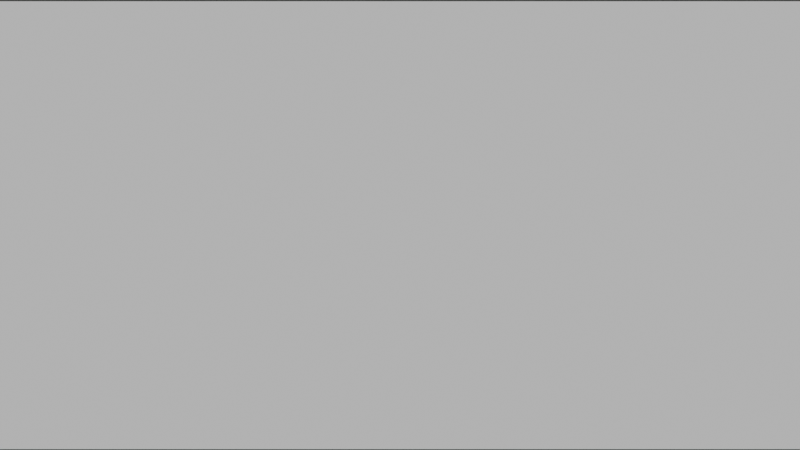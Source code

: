 # Source: AnimationTemplate.blend  (saved by Blender 2.91.10; exported with 4.5.12 LTS)
import bpy
from mathutils import Matrix  # noqa: F401  (used for matrix-valued properties, if any)

bpy.ops.wm.read_factory_settings(use_empty=True)
scene = bpy.context.scene
scene.name = 'Scene'

# ---- collections
col_collection = bpy.data.collections.new('Collection'); scene.collection.children.link(col_collection)

# ---- world
world_world = bpy.data.worlds.new('World'); scene.world = world_world
world_world.use_nodes = True; world_world.node_tree.nodes.clear()
_N = world_world.node_tree.nodes; _L = world_world.node_tree.links
n0 = _N.new('ShaderNodeOutputWorld'); n0.name = 'World Output'; n0.location = (300, 300)
n1 = _N.new('ShaderNodeBackground'); n1.name = 'Background'; n1.location = (10, 300)
n1.inputs[0].default_value = (0.05088, 0.05088, 0.05088, 1.0)
_L.new(n1.outputs[0], n0.inputs[0])
n0.is_active_output = True
world_world.color = (0.05088, 0.05088, 0.05088)
world_world.use_sun_shadow = False
world_world.sun_shadow_jitter_overblur = 0.0

# ---- cameras
cam_camera = bpy.data.cameras.new('Camera')
cam_camera.type = 'ORTHO'
cam_camera.clip_end = 100.0
cam_camera.ortho_scale = 7.314

# ---- meshes
me_plane = bpy.data.meshes.new('Plane')
me_plane.from_pydata([(-12.89, -2.047, 7.953e-08), (12.89, -2.047, 7.953e-08), (-12.89, 2.047, -7.953e-08), (12.89, 2.047, -7.953e-08), (-10.8, -2.047, -0.4975), (10.8, -2.047, -0.4975), (-10.8, 2.047, -0.4975), (10.8, 2.047, -0.4975), (-7.773, -2.047, -0.995), (7.773, -2.047, -0.995), (-7.773, 2.047, -0.995), (7.773, 2.047, -0.995), (-5.608, -2.047, -1.493), (5.608, -2.047, -1.493), (-5.608, 2.047, -1.493), (5.608, 2.047, -1.493), (-3.639, -2.047, -1.99), (3.639, -2.047, -1.99), (-3.639, 2.047, -1.99), (3.639, 2.047, -1.99)], [], [(0, 1, 3, 2), (4, 5, 7, 6), (8, 9, 11, 10), (12, 13, 15, 14), (16, 17, 19, 18)])
_uv = me_plane.uv_layers.new(name='UVMap')
_uv.uv.foreach_set('vector', [0.0, 0.0, 1.0, 0.0, 1.0, 1.0, 0.0, 1.0, 0.0, 0.0, 1.0, 0.0, 1.0, 1.0, 0.0, 1.0, 0.0, 0.0, 1.0, 0.0, 1.0, 1.0, 0.0, 1.0, 0.0, 0.0, 1.0, 0.0, 1.0, 1.0, 0.0, 1.0, 0.0, 0.0, 1.0, 0.0, 1.0, 1.0, 0.0, 1.0])
me_plane.use_remesh_fix_poles = True
me_plane.use_remesh_preserve_attributes = False
me_plane.use_mirror_vertex_groups = False
me_plane.update()

# ---- objects
ob_camera = bpy.data.objects.new('Camera', cam_camera)
ob_plane = bpy.data.objects.new('Plane', me_plane)

# ---- transforms, parenting, visibility, modifiers, constraints
ob_camera.location = (0.0, -10.0, 0.0)
ob_camera.rotation_euler = (1.571, -1.192e-08, 6.283)
ob_camera.lock_rotations_4d = False
ob_camera.empty_display_type = 'ARROWS'
ob_camera.color = (0.0, 0.0, 0.0, 0.0)
ob_camera.display_type = 'WIRE'
ob_camera.lineart.crease_threshold = 0.0
ob_plane.location = (0.0, 0.0, 0.0)
ob_plane.rotation_euler = (1.571, -0.0, 0.0)
ob_plane.lineart.crease_threshold = 0.0

# ---- collection membership
col_collection.objects.link(ob_camera)
col_collection.objects.link(ob_plane)

# ---- scene / render settings (as saved in the file)
scene.camera = ob_camera
scene.frame_start = 1; scene.frame_end = 250; scene.frame_set(1)
scene.render.engine = 'CYCLES'
scene.cycles.use_denoising = False
scene.cycles.samples = 128
scene.cycles.sampling_pattern = 'TABULATED_SOBOL'
scene.cycles.use_adaptive_sampling = False
scene.cycles.use_light_tree = False
scene.view_settings.view_transform = 'Filmic'
bpy.context.view_layer.update()

# ---- added for rendering (the .blend has no usable light): sun
light_auto_sun = bpy.data.lights.new('AutoSun', 'SUN')
light_auto_sun.energy = 3.0
light_auto_sun.angle = 0.0523599
ob_auto_sun = bpy.data.objects.new('AutoSun', light_auto_sun)
scene.collection.objects.link(ob_auto_sun)
ob_auto_sun.rotation_euler = (0.872665, 0.174533, 0.523599)
bpy.context.view_layer.update()
